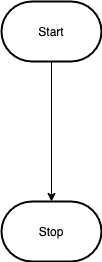

The diagram above was exported from draw.io. Its source (the exported page's mxGraphModel, read from the mxfile embedded in the PNG):
<mxGraphModel dx="490" dy="437" grid="1" gridSize="10" guides="1" tooltips="1" connect="1" arrows="1" fold="1" page="1" pageScale="1" pageWidth="850" pageHeight="1100" background="#ffffff" math="0" shadow="0">
  <root>
    <mxCell id="0" />
    <mxCell id="1" parent="0" />
    <mxCell id="4" style="edgeStyle=none;html=1;exitX=0.5;exitY=1;exitDx=0;exitDy=0;exitPerimeter=0;entryX=0.5;entryY=0;entryDx=0;entryDy=0;entryPerimeter=0;strokeColor=#000000;" edge="1" parent="1" source="2" target="3">
      <mxGeometry relative="1" as="geometry" />
    </mxCell>
    <mxCell id="2" value="Start" style="strokeWidth=2;html=1;shape=mxgraph.flowchart.terminator;whiteSpace=wrap;" vertex="1" parent="1">
      <mxGeometry x="210" y="80" width="100" height="60" as="geometry" />
    </mxCell>
    <mxCell id="3" value="Stop" style="strokeWidth=2;html=1;shape=mxgraph.flowchart.terminator;whiteSpace=wrap;" vertex="1" parent="1">
      <mxGeometry x="210" y="280" width="100" height="60" as="geometry" />
    </mxCell>
  </root>
</mxGraphModel>